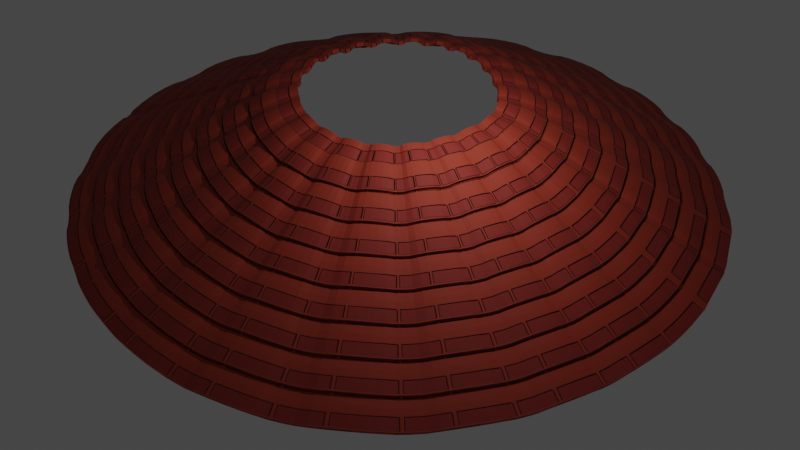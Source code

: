 # Source: D_cher.blend  (saved by Blender 2.92.15; exported with 4.5.12 LTS)
import bpy
from mathutils import Matrix  # noqa: F401  (used for matrix-valued properties, if any)

bpy.ops.wm.read_factory_settings(use_empty=True)
scene = bpy.context.scene
scene.name = 'Scene'

# ---- collections
col_collection = bpy.data.collections.new('Collection'); scene.collection.children.link(col_collection)

# ---- materials (node trees are filled in below, after node groups)
mat_material = bpy.data.materials.new('Material')
mat_material.alpha_threshold = 0.0
mat_material.line_color = (0.0, 0.0, 0.0, 1.0)

# ---- material node trees
mat_material.use_nodes = True; mat_material.node_tree.nodes.clear()
_N = mat_material.node_tree.nodes; _L = mat_material.node_tree.links
n0 = _N.new('ShaderNodeOutputMaterial'); n0.name = 'Material Output'; n0.location = (300, 300)
n1 = _N.new('ShaderNodeBsdfPrincipled'); n1.name = 'Principled BSDF'; n1.location = (10, 300)
n1.distribution = 'GGX'
n1.subsurface_method = 'BURLEY'
n1.inputs[2].default_value = 0.8
n1.inputs[3].default_value = 1.45
n1.inputs[27].default_value = (0.0, 0.0, 0.0, 1.0)
n1.inputs[28].default_value = 1.0
n2 = _N.new('ShaderNodeBump'); n2.name = 'Bump'; n2.location = (-195, -128)
n2.inputs[1].default_value = 1.0
n2.inputs[2].default_value = 1.0
n3 = _N.new('ShaderNodeTexCoord'); n3.name = 'Texture Coordinate'; n3.location = (-1051, 122)
n4 = _N.new('ShaderNodeMapping'); n4.name = 'Mapping'; n4.location = (-850, 97)
n4.width = 240
n5 = _N.new('ShaderNodeTexBrick'); n5.name = 'Brick Texture'; n5.location = (-563, 89)
n5.offset = 0.25
n5.squash = 0.0
n5.inputs[1].default_value = (0.004691, 0.001937, 0.001527, 1.0)
n5.inputs[4].default_value = 3.5
n6 = _N.new('ShaderNodeValToRGB'); n6.name = 'ColorRamp'; n6.location = (-351, 338)
while len(n6.color_ramp.elements) > 1: n6.color_ramp.elements.remove(n6.color_ramp.elements[-1])
n6.color_ramp.elements[0].position = 0.0; n6.color_ramp.elements[0].color = (0.2866, 0.02467, 0.01636, 1.0)
_e = n6.color_ramp.elements.new(0.4136); _e.color = (0.1985, 0.01101, 0.01609, 1.0)
_e = n6.color_ramp.elements.new(1.0); _e.color = (0.3747, 0.03834, 0.01663, 1.0)
_L.new(n1.outputs[0], n0.inputs[0])
_L.new(n4.outputs[0], n5.inputs[0])
_L.new(n2.outputs[0], n1.inputs[5])
_L.new(n5.outputs[1], n2.inputs[3])
_L.new(n3.outputs[2], n4.inputs[0])
_L.new(n6.outputs[0], n1.inputs[0])
_L.new(n5.outputs[1], n6.inputs[0])
n0.is_active_output = True

# ---- world
world_world = bpy.data.worlds.new('World'); scene.world = world_world
world_world.use_nodes = True; world_world.node_tree.nodes.clear()
_N = world_world.node_tree.nodes; _L = world_world.node_tree.links
n0 = _N.new('ShaderNodeOutputWorld'); n0.name = 'World Output'; n0.location = (300, 300)
n1 = _N.new('ShaderNodeBackground'); n1.name = 'Background'; n1.location = (10, 300)
n1.inputs[0].default_value = (0.05088, 0.05088, 0.05088, 1.0)
_L.new(n1.outputs[0], n0.inputs[0])
n0.is_active_output = True
world_world.color = (0.05088, 0.05088, 0.05088)
world_world.use_sun_shadow = False
world_world.sun_shadow_jitter_overblur = 0.0

# ---- cameras
cam_camera = bpy.data.cameras.new('Camera')
cam_camera.clip_end = 100.0
cam_camera.ortho_scale = 7.314

# ---- lights
light_light = bpy.data.lights.new('Light', 'POINT')
light_light.transmission_factor = 0.0
light_light.energy = 1000.0
light_light.shadow_soft_size = 0.1
light_light.shadow_maximum_resolution = 0.006
light_light.use_absolute_resolution = True

# ---- meshes
me_cube = bpy.data.meshes.new('Cube')
me_cube.from_pydata([(0.695, 0.9479, -0.0712), (0.695, 0.8961, -0.2149), (0.695, -0.9338, 0.6065), (0.695, -0.9856, 0.4628), (-0.695, 0.9479, -0.0712), (-0.695, 0.8961, -0.2149), (-0.695, -0.9338, 0.6065), (-0.695, -0.9856, 0.4628), (0.5393, -0.929, 0.6198), (0.5393, 0.9526, -0.05798), (0.5393, -0.9808, 0.4761), (0.5393, 0.9009, -0.2017), (0.3835, 0.9276, -0.1275), (-0.3835, 0.9276, -0.1275), (0.2076, 0.9395, -0.09446), (0.0, 0.9437, -0.08287), (-0.2076, 0.9395, -0.09446), (0.3835, -0.9023, 0.694), (-0.3835, -0.9023, 0.694), (0.2076, -0.8904, 0.727), (0.0, -0.8862, 0.7386), (-0.2076, -0.8904, 0.727), (0.3835, -0.9541, 0.5503), (-0.3835, -0.9541, 0.5503), (0.2076, -0.9422, 0.5833), (0.0, -0.938, 0.5949), (-0.2076, -0.9422, 0.5833), (-0.3835, 0.9794, 0.01623), (0.3835, 0.9794, 0.01623), (-0.2076, 0.9913, 0.04924), (0.0, 0.9954, 0.06083), (0.2076, 0.9913, 0.04924), (-0.5393, 0.9009, -0.2017), (-0.5393, -0.9808, 0.4761), (-0.5393, 0.9526, -0.05798), (-0.5393, -0.929, 0.6198), (-0.695, -0.3178, 0.292), (-0.695, 0.3716, 0.03953), (-0.695, -0.09459, 0.2247), (-0.695, 0.1578, 0.1323), (0.5393, 0.4281, 0.1965), (0.5393, -0.2612, 0.4489), (0.5393, 0.2143, 0.2892), (0.5393, -0.03806, 0.3816), (0.695, -0.266, 0.4357), (0.695, 0.4234, 0.1832), (0.695, -0.04284, 0.3684), (0.695, 0.2095, 0.276), (-0.695, 0.4234, 0.1832), (-0.695, -0.266, 0.4357), (-0.695, 0.2095, 0.276), (-0.695, -0.04284, 0.3684), (0.695, 0.3716, 0.03953), (0.695, -0.3178, 0.292), (0.695, 0.1578, 0.1323), (0.695, -0.09459, 0.2247), (0.5393, 0.3764, 0.05278), (0.5393, -0.313, 0.3052), (0.5393, 0.1625, 0.1455), (0.5393, -0.08982, 0.238), (0.3835, -0.2862, 0.3794), (0.3835, 0.4031, 0.127), (0.3835, -0.06308, 0.3122), (0.3835, 0.1892, 0.2198), (0.2076, 0.4149, 0.16), (0.2076, -0.2743, 0.4124), (0.2076, 0.2011, 0.2528), (0.2076, -0.05118, 0.3452), (0.0, 0.4191, 0.1716), (0.0, -0.2701, 0.424), (0.0, 0.2053, 0.2644), (0.0, -0.04701, 0.3568), (-0.2076, 0.4149, 0.16), (-0.2076, -0.2743, 0.4124), (-0.2076, 0.2011, 0.2528), (-0.2076, -0.05118, 0.3452), (-0.3835, 0.4031, 0.127), (-0.3835, -0.2862, 0.3794), (-0.3835, 0.1892, 0.2198), (-0.3835, -0.06308, 0.3122), (-0.3835, -0.2345, 0.5231), (-0.3835, 0.4548, 0.2707), (-0.3835, -0.01132, 0.4559), (-0.3835, 0.241, 0.3635), (-0.2076, 0.4667, 0.3037), (-0.2076, -0.2226, 0.5561), (-0.2076, 0.2529, 0.3965), (-0.2076, 0.0005734, 0.4889), (0.0, 0.4708, 0.3153), (0.0, -0.2184, 0.5677), (0.0, 0.257, 0.4081), (0.0, 0.00475, 0.5004), (0.2076, 0.4667, 0.3037), (0.2076, -0.2226, 0.5561), (0.2076, 0.2529, 0.3965), (0.2076, 0.0005734, 0.4889), (0.3835, -0.2345, 0.5231), (0.3835, 0.4548, 0.2707), (0.3835, -0.01132, 0.4559), (0.3835, 0.241, 0.3635), (-0.5393, 0.3764, 0.05278), (-0.5393, -0.313, 0.3052), (-0.5393, 0.1625, 0.1455), (-0.5393, -0.08982, 0.238), (-0.5393, 0.4281, 0.1965), (-0.5393, -0.2612, 0.4489), (-0.5393, 0.2143, 0.2892), (-0.5393, -0.03806, 0.3816)], [], [(3, 2, 8, 10), (53, 44, 2, 3), (44, 41, 8, 2), (11, 9, 0, 1), (1, 0, 45, 52), (33, 35, 6, 7), (60, 57, 10, 22), (32, 34, 27, 13), (11, 1, 52, 56), (10, 8, 17, 22), (28, 12, 14, 31), (31, 14, 15, 30), (30, 15, 16, 29), (29, 16, 13, 27), (12, 61, 64, 14), (15, 68, 72, 16), (16, 72, 76, 13), (32, 13, 76, 100), (18, 23, 26, 21), (21, 26, 25, 20), (20, 25, 24, 19), (19, 24, 22, 17), (27, 34, 104, 81), (30, 88, 92, 31), (31, 92, 97, 28), (80, 105, 35, 18), (12, 11, 56, 61), (12, 28, 9, 11), (9, 28, 97, 40), (37, 48, 4, 5), (27, 81, 84, 29), (5, 4, 34, 32), (23, 18, 35, 33), (29, 84, 88, 30), (36, 101, 33, 7), (41, 96, 17, 8), (60, 22, 24, 65), (101, 77, 23, 33), (93, 19, 17, 96), (89, 20, 19, 93), (85, 21, 20, 89), (80, 18, 21, 85), (73, 26, 23, 77), (69, 25, 26, 73), (65, 24, 25, 69), (14, 64, 68, 15), (105, 49, 6, 35), (57, 53, 3, 10), (34, 4, 48, 104), (5, 32, 100, 37), (0, 9, 40, 45), (105, 80, 82, 107), (107, 82, 83, 106), (106, 83, 81, 104), (101, 36, 38, 103), (103, 38, 39, 102), (102, 39, 37, 100), (41, 44, 46, 43), (43, 46, 47, 42), (42, 47, 45, 40), (57, 60, 62, 59), (59, 62, 63, 58), (58, 63, 61, 56), (77, 101, 103, 79), (79, 103, 102, 78), (78, 102, 100, 76), (93, 96, 98, 95), (95, 98, 99, 94), (94, 99, 97, 92), (89, 93, 95, 91), (91, 95, 94, 90), (90, 94, 92, 88), (85, 89, 91, 87), (87, 91, 90, 86), (86, 90, 88, 84), (80, 85, 87, 82), (82, 87, 86, 83), (83, 86, 84, 81), (73, 77, 79, 75), (75, 79, 78, 74), (74, 78, 76, 72), (69, 73, 75, 71), (71, 75, 74, 70), (70, 74, 72, 68), (65, 69, 71, 67), (67, 71, 70, 66), (66, 70, 68, 64), (60, 65, 67, 62), (62, 67, 66, 63), (63, 66, 64, 61), (49, 105, 107, 51), (51, 107, 106, 50), (50, 106, 104, 48), (53, 57, 59, 55), (55, 59, 58, 54), (54, 58, 56, 52), (44, 53, 55, 46), (46, 55, 54, 47), (47, 54, 52, 45), (48, 37, 39, 50), (50, 39, 38, 51), (51, 38, 36, 49), (96, 41, 43, 98), (98, 43, 42, 99), (99, 42, 40, 97), (7, 6, 49, 36)])
_uv = me_cube.uv_layers.new(name='UVMap')
_uv.uv.foreach_set('vector', [0.375, 0.75, 0.625, 0.75, 0.625, 0.778, 0.375, 0.778, 0.375, 0.6686, 0.625, 0.6686, 0.625, 0.75, 0.375, 0.75, 0.625, 0.6686, 0.653, 0.6686, 0.653, 0.75, 0.625, 0.75, 0.375, 0.472, 0.625, 0.472, 0.625, 0.5, 0.375, 0.5, 0.375, 0.5, 0.625, 0.5, 0.625, 0.5765, 0.375, 0.5765, 0.375, 0.972, 0.625, 0.972, 0.625, 1.0, 0.375, 1.0, 0.319, 0.6686, 0.347, 0.6686, 0.347, 0.75, 0.319, 0.75, 0.375, 0.278, 0.625, 0.278, 0.625, 0.306, 0.375, 0.306, 0.347, 0.5, 0.375, 0.5, 0.375, 0.5765, 0.347, 0.5766, 0.375, 0.778, 0.625, 0.778, 0.625, 0.806, 0.375, 0.806, 0.625, 0.444, 0.375, 0.444, 0.3465, 0.4123, 0.5965, 0.4123, 0.5965, 0.4123, 0.3465, 0.4123, 0.375, 0.375, 0.5153, 0.375, 0.5153, 0.375, 0.375, 0.375, 0.3465, 0.3377, 0.5965, 0.3377, 0.5965, 0.3377, 0.3465, 0.3377, 0.375, 0.306, 0.625, 0.306, 0.319, 0.5, 0.319, 0.5766, 0.2878, 0.5766, 0.2878, 0.5, 0.25, 0.5, 0.25, 0.5766, 0.2122, 0.5766, 0.2122, 0.5, 0.2122, 0.5, 0.2122, 0.5766, 0.181, 0.5766, 0.181, 0.5, 0.153, 0.5, 0.181, 0.5, 0.181, 0.5766, 0.153, 0.5766, 0.625, 0.944, 0.375, 0.944, 0.3465, 0.9123, 0.5965, 0.9123, 0.5965, 0.9123, 0.3465, 0.9123, 0.375, 0.875, 0.5153, 0.875, 0.5153, 0.875, 0.375, 0.875, 0.3465, 0.8377, 0.5965, 0.8377, 0.5965, 0.8377, 0.3465, 0.8377, 0.375, 0.806, 0.625, 0.806, 0.819, 0.5, 0.847, 0.5, 0.847, 0.5766, 0.819, 0.5766, 0.75, 0.5, 0.75, 0.5766, 0.7122, 0.5766, 0.7122, 0.5, 0.7122, 0.5, 0.7122, 0.5766, 0.681, 0.5766, 0.681, 0.5, 0.819, 0.6686, 0.847, 0.6686, 0.847, 0.75, 0.819, 0.75, 0.319, 0.5, 0.347, 0.5, 0.347, 0.5766, 0.319, 0.5766, 0.375, 0.444, 0.625, 0.444, 0.625, 0.472, 0.375, 0.472, 0.653, 0.5, 0.681, 0.5, 0.681, 0.5766, 0.653, 0.5766, 0.375, 0.1735, 0.625, 0.1735, 0.625, 0.25, 0.375, 0.25, 0.819, 0.5, 0.819, 0.5766, 0.7878, 0.5766, 0.7878, 0.5, 0.375, 0.25, 0.625, 0.25, 0.625, 0.278, 0.375, 0.278, 0.375, 0.944, 0.625, 0.944, 0.625, 0.972, 0.375, 0.972, 0.7878, 0.5, 0.7878, 0.5766, 0.75, 0.5766, 0.75, 0.5, 0.125, 0.6686, 0.153, 0.6686, 0.153, 0.75, 0.125, 0.75, 0.653, 0.6686, 0.681, 0.6686, 0.681, 0.75, 0.653, 0.75, 0.319, 0.6686, 0.319, 0.75, 0.2878, 0.75, 0.2878, 0.6686, 0.153, 0.6686, 0.181, 0.6686, 0.181, 0.75, 0.153, 0.75, 0.7122, 0.6686, 0.7122, 0.75, 0.681, 0.75, 0.681, 0.6686, 0.75, 0.6686, 0.75, 0.75, 0.7122, 0.75, 0.7122, 0.6686, 0.7878, 0.6686, 0.7878, 0.75, 0.75, 0.75, 0.75, 0.6686, 0.819, 0.6686, 0.819, 0.75, 0.7878, 0.75, 0.7878, 0.6686, 0.2122, 0.6686, 0.2122, 0.75, 0.181, 0.75, 0.181, 0.6686, 0.25, 0.6686, 0.25, 0.75, 0.2122, 0.75, 0.2122, 0.6686, 0.2878, 0.6686, 0.2878, 0.75, 0.25, 0.75, 0.25, 0.6686, 0.2878, 0.5, 0.2878, 0.5766, 0.25, 0.5766, 0.25, 0.5, 0.847, 0.6686, 0.875, 0.6686, 0.875, 0.75, 0.847, 0.75, 0.347, 0.6686, 0.375, 0.6686, 0.375, 0.75, 0.347, 0.75, 0.847, 0.5, 0.875, 0.5, 0.875, 0.5765, 0.847, 0.5766, 0.125, 0.5, 0.153, 0.5, 0.153, 0.5766, 0.125, 0.5765, 0.625, 0.5, 0.653, 0.5, 0.653, 0.5766, 0.625, 0.5765, 0.847, 0.6686, 0.819, 0.6686, 0.8193, 0.6411, 0.8472, 0.6411, 0.8472, 0.6411, 0.8193, 0.6411, 0.8193, 0.6071, 0.8472, 0.6071, 0.8472, 0.6071, 0.8193, 0.6071, 0.819, 0.5766, 0.847, 0.5766, 0.153, 0.6686, 0.125, 0.6686, 0.1249, 0.6411, 0.1528, 0.6411, 0.1528, 0.6411, 0.1249, 0.6411, 0.1249, 0.6071, 0.1528, 0.6071, 0.1528, 0.6071, 0.1249, 0.6071, 0.125, 0.5765, 0.153, 0.5766, 0.653, 0.6686, 0.625, 0.6686, 0.6168, 0.641, 0.6528, 0.6411, 0.6528, 0.6411, 0.6168, 0.641, 0.6168, 0.6072, 0.6528, 0.6071, 0.6528, 0.6071, 0.6168, 0.6072, 0.625, 0.5765, 0.653, 0.5766, 0.347, 0.6686, 0.319, 0.6686, 0.3193, 0.6411, 0.3472, 0.6411, 0.3472, 0.6411, 0.3193, 0.6411, 0.3193, 0.6071, 0.3472, 0.6071, 0.3472, 0.6071, 0.3193, 0.6071, 0.319, 0.5766, 0.347, 0.5766, 0.181, 0.6686, 0.153, 0.6686, 0.1528, 0.6411, 0.1807, 0.6411, 0.1807, 0.6411, 0.1528, 0.6411, 0.1528, 0.6071, 0.1807, 0.6071, 0.1807, 0.6071, 0.1528, 0.6071, 0.153, 0.5766, 0.181, 0.5766, 0.7122, 0.6686, 0.681, 0.6686, 0.6807, 0.6411, 0.7121, 0.6411, 0.7121, 0.6411, 0.6807, 0.6411, 0.6807, 0.6071, 0.7121, 0.6071, 0.7121, 0.6071, 0.6807, 0.6071, 0.681, 0.5766, 0.7122, 0.5766, 0.75, 0.6686, 0.7122, 0.6686, 0.7121, 0.6411, 0.75, 0.6411, 0.75, 0.6411, 0.7121, 0.6411, 0.7121, 0.6071, 0.75, 0.6071, 0.75, 0.6071, 0.7121, 0.6071, 0.7122, 0.5766, 0.75, 0.5766, 0.7878, 0.6686, 0.75, 0.6686, 0.75, 0.6411, 0.7879, 0.6411, 0.7879, 0.6411, 0.75, 0.6411, 0.75, 0.6071, 0.7879, 0.6071, 0.7879, 0.6071, 0.75, 0.6071, 0.75, 0.5766, 0.7878, 0.5766, 0.819, 0.6686, 0.7878, 0.6686, 0.7879, 0.6411, 0.8193, 0.6411, 0.8193, 0.6411, 0.7879, 0.6411, 0.7879, 0.6071, 0.8193, 0.6071, 0.8193, 0.6071, 0.7879, 0.6071, 0.7878, 0.5766, 0.819, 0.5766, 0.2122, 0.6686, 0.181, 0.6686, 0.1807, 0.6411, 0.2121, 0.6411, 0.2121, 0.6411, 0.1807, 0.6411, 0.1807, 0.6071, 0.2121, 0.6071, 0.2121, 0.6071, 0.1807, 0.6071, 0.181, 0.5766, 0.2122, 0.5766, 0.25, 0.6686, 0.2122, 0.6686, 0.2121, 0.6411, 0.25, 0.6411, 0.25, 0.6411, 0.2121, 0.6411, 0.2121, 0.6071, 0.25, 0.6071, 0.25, 0.6071, 0.2121, 0.6071, 0.2122, 0.5766, 0.25, 0.5766, 0.2878, 0.6686, 0.25, 0.6686, 0.25, 0.6411, 0.2879, 0.6411, 0.2879, 0.6411, 0.25, 0.6411, 0.25, 0.6071, 0.2879, 0.6071, 0.2879, 0.6071, 0.25, 0.6071, 0.25, 0.5766, 0.2878, 0.5766, 0.319, 0.6686, 0.2878, 0.6686, 0.2879, 0.6411, 0.3193, 0.6411, 0.3193, 0.6411, 0.2879, 0.6411, 0.2879, 0.6071, 0.3193, 0.6071, 0.3193, 0.6071, 0.2879, 0.6071, 0.2878, 0.5766, 0.319, 0.5766, 0.875, 0.6686, 0.847, 0.6686, 0.8472, 0.6411, 0.8751, 0.6411, 0.8751, 0.6411, 0.8472, 0.6411, 0.8472, 0.6071, 0.8751, 0.6071, 0.8751, 0.6071, 0.8472, 0.6071, 0.847, 0.5766, 0.875, 0.5765, 0.375, 0.6686, 0.347, 0.6686, 0.3472, 0.6411, 0.3669, 0.641, 0.3669, 0.641, 0.3472, 0.6411, 0.3472, 0.6071, 0.3669, 0.6072, 0.3669, 0.6072, 0.3472, 0.6071, 0.347, 0.5766, 0.375, 0.5765, 0.625, 0.6686, 0.375, 0.6686, 0.3669, 0.641, 0.6168, 0.641, 0.6168, 0.641, 0.3669, 0.641, 0.3669, 0.6072, 0.6168, 0.6072, 0.6168, 0.6072, 0.3669, 0.6072, 0.375, 0.5765, 0.625, 0.5765, 0.625, 0.1735, 0.375, 0.1735, 0.3587, 0.1427, 0.6087, 0.1427, 0.6087, 0.1427, 0.3587, 0.1427, 0.3588, 0.109, 0.6088, 0.109, 0.6088, 0.109, 0.3588, 0.109, 0.375, 0.08142, 0.625, 0.08142, 0.681, 0.6686, 0.653, 0.6686, 0.6528, 0.6411, 0.6807, 0.6411, 0.6807, 0.6411, 0.6528, 0.6411, 0.6528, 0.6071, 0.6807, 0.6071, 0.6807, 0.6071, 0.6528, 0.6071, 0.653, 0.5766, 0.681, 0.5766, 0.375, 0.0, 0.625, 0.0, 0.625, 0.08142, 0.375, 0.08142])
me_cube.materials.append(mat_material)
me_cube.use_remesh_preserve_volume = False
me_cube.use_remesh_preserve_attributes = False
me_cube.use_mirror_vertex_groups = False
me_cube.update()

# ---- curves / text
cu_beziercurve = bpy.data.curves.new('BezierCurve', 'CURVE')
cu_beziercurve.dimensions = '3D'
_sp = cu_beziercurve.splines.new('BEZIER'); _sp.bezier_points.add(2)
_sp.bezier_points.foreach_set('co', [0.7059, 1.047, 0.0, 4.959, -3.481, 0.0, 0.2852, -8.671, 0.0])
_sp.bezier_points.foreach_set('handle_left', [-0.001255, 1.045, 0.0, 4.864, -0.4741, 0.0, 2.151, -8.676, 0.0])
_sp.bezier_points.foreach_set('handle_right', [1.413, 1.049, 0.0, 5.053, -6.489, 0.0, -1.581, -8.667, 0.0])
for _p, _l, _r in zip(_sp.bezier_points, ['ALIGNED', 'ALIGNED', 'ALIGNED'], ['ALIGNED', 'ALIGNED', 'ALIGNED']): _p.handle_left_type = _l; _p.handle_right_type = _r
_sp.order_u = 0
_sp.order_v = 0
cu_beziercurve.use_path = True
cu_beziercurve.use_path_clamp = True
cu_beziercurve.fill_mode = 'FULL'

# ---- objects
ob_cube = bpy.data.objects.new('Cube', me_cube)
ob_light = bpy.data.objects.new('Light', light_light)
ob_camera = bpy.data.objects.new('Camera', cam_camera)
ob_beziercurve = bpy.data.objects.new('BezierCurve', cu_beziercurve)

# ---- transforms, parenting, visibility, modifiers, constraints
ob_cube.location = (0.0, 0.0, 0.0)
ob_cube.lock_rotations_4d = False
ob_cube.empty_display_type = 'ARROWS'
ob_cube.lineart.crease_threshold = 0.0
_m = ob_cube.modifiers.new('Array', 'ARRAY')
_m.count = 8
_m.relative_offset_displace = (0.0, 0.55, -0.6)
_m = ob_cube.modifiers.new('Array.001', 'ARRAY')
_m.count = 11
_m = ob_cube.modifiers.new('Curve', 'CURVE')
_m.object = ob_beziercurve
_m = ob_cube.modifiers.new('Mirror', 'MIRROR')
_m.use_clip = True
ob_light.location = (4.076, 1.005, 5.904)
ob_light.rotation_euler = (0.6503, 0.05522, 1.866)
ob_light.lock_rotations_4d = False
ob_light.empty_display_type = 'ARROWS'
ob_light.color = (0.0, 0.0, 0.0, 0.0)
ob_light.lineart.crease_threshold = 0.0
ob_camera.location = (34.22, 11.76, 22.92)
ob_camera.rotation_euler = (0.9138, -1.455e-07, 1.995)
ob_camera.scale = (1.0, 1.0, 1.0)
ob_camera.lock_rotations_4d = False
ob_camera.empty_display_type = 'ARROWS'
ob_camera.color = (0.0, 0.0, 0.0, 0.0)
ob_camera.display_type = 'WIRE'
ob_camera.lineart.crease_threshold = 0.0
ob_beziercurve.location = (0.0, 0.0, 0.0)
ob_beziercurve.lineart.crease_threshold = 0.0

# ---- collection membership
col_collection.objects.link(ob_cube)
col_collection.objects.link(ob_light)
col_collection.objects.link(ob_camera)
col_collection.objects.link(ob_beziercurve)

# ---- scene / render settings (as saved in the file)
scene.camera = ob_camera
scene.frame_start = 1; scene.frame_end = 250; scene.frame_set(1)
scene.render.engine = 'CYCLES'
scene.cycles.use_denoising = False
scene.cycles.samples = 128
scene.cycles.sampling_pattern = 'TABULATED_SOBOL'
scene.cycles.use_adaptive_sampling = False
scene.cycles.use_light_tree = False
scene.view_settings.view_transform = 'Filmic'
bpy.context.view_layer.update()
